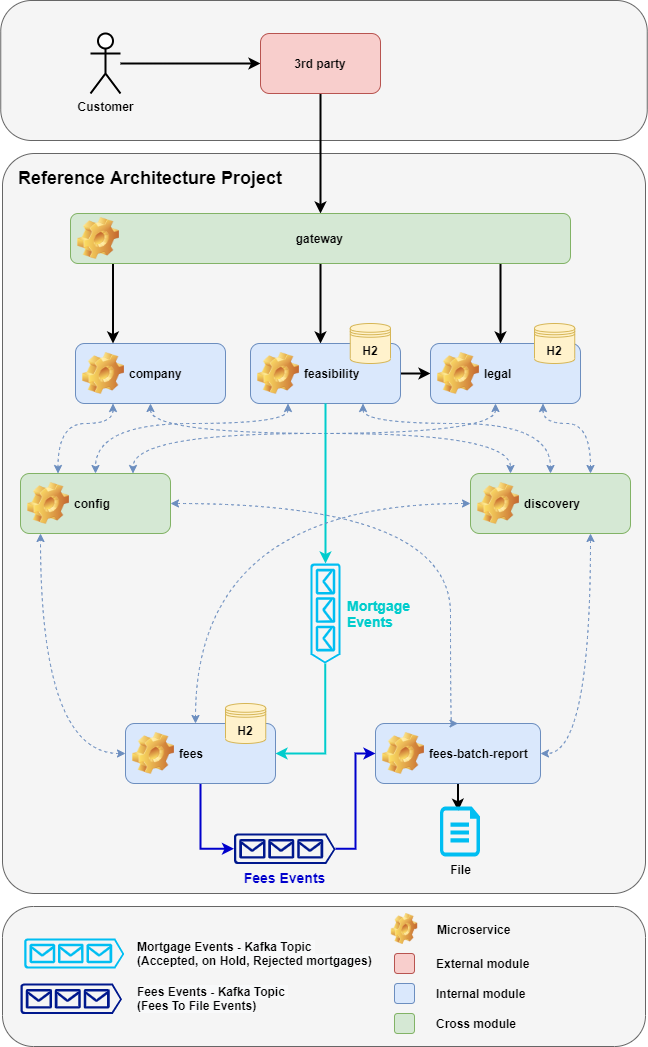

The diagram above was exported from draw.io. Its source (the exported page's mxGraphModel, read from the mxfile embedded in the PNG):
<mxGraphModel dx="2062" dy="1132" grid="1" gridSize="10" guides="1" tooltips="1" connect="1" arrows="1" fold="1" page="1" pageScale="1" pageWidth="850" pageHeight="1100" math="0" shadow="0">
  <root>
    <mxCell id="0" />
    <mxCell id="1" parent="0" />
    <mxCell id="2l-OYK9pU0qw1vNPErfE-100" value="" style="rounded=1;whiteSpace=wrap;html=1;arcSize=22;fillColor=#f5f5f5;strokeColor=#666666;fontColor=#333333;" parent="1" vertex="1">
      <mxGeometry x="80.25" y="17" width="646.5" height="140" as="geometry" />
    </mxCell>
    <mxCell id="2l-OYK9pU0qw1vNPErfE-99" value="" style="rounded=1;whiteSpace=wrap;html=1;arcSize=22;fillColor=#f5f5f5;strokeColor=#666666;fontColor=#333333;" parent="1" vertex="1">
      <mxGeometry x="82" y="923" width="643" height="140" as="geometry" />
    </mxCell>
    <mxCell id="2l-OYK9pU0qw1vNPErfE-96" value="" style="rounded=1;whiteSpace=wrap;html=1;arcSize=5;fillColor=#f5f5f5;strokeColor=#666666;fontColor=#333333;" parent="1" vertex="1">
      <mxGeometry x="82" y="170" width="643" height="740" as="geometry" />
    </mxCell>
    <mxCell id="2l-OYK9pU0qw1vNPErfE-23" style="edgeStyle=orthogonalEdgeStyle;rounded=0;orthogonalLoop=1;jettySize=auto;html=1;strokeWidth=2;" parent="1" source="2l-OYK9pU0qw1vNPErfE-1" target="2l-OYK9pU0qw1vNPErfE-4" edge="1">
      <mxGeometry relative="1" as="geometry" />
    </mxCell>
    <mxCell id="2l-OYK9pU0qw1vNPErfE-1" value="Customer" style="shape=umlActor;verticalLabelPosition=bottom;verticalAlign=top;html=1;outlineConnect=0;fontStyle=1;strokeWidth=2;" parent="1" vertex="1">
      <mxGeometry x="170" y="50" width="30" height="60" as="geometry" />
    </mxCell>
    <mxCell id="2l-OYK9pU0qw1vNPErfE-24" style="edgeStyle=orthogonalEdgeStyle;rounded=0;orthogonalLoop=1;jettySize=auto;html=1;strokeWidth=2;" parent="1" source="2l-OYK9pU0qw1vNPErfE-4" target="2l-OYK9pU0qw1vNPErfE-9" edge="1">
      <mxGeometry relative="1" as="geometry" />
    </mxCell>
    <mxCell id="2l-OYK9pU0qw1vNPErfE-4" value="3rd party" style="rounded=1;whiteSpace=wrap;html=1;fillColor=#f8cecc;strokeColor=#b85450;fontStyle=1" parent="1" vertex="1">
      <mxGeometry x="340" y="50" width="120" height="60" as="geometry" />
    </mxCell>
    <mxCell id="2l-OYK9pU0qw1vNPErfE-31" style="edgeStyle=orthogonalEdgeStyle;curved=1;rounded=0;orthogonalLoop=1;jettySize=auto;html=1;dashed=1;strokeColor=#6c8ebf;entryX=0.25;entryY=0;entryDx=0;entryDy=0;startArrow=classic;startFill=1;fillColor=#dae8fc;" parent="1" source="2l-OYK9pU0qw1vNPErfE-8" target="2l-OYK9pU0qw1vNPErfE-14" edge="1">
      <mxGeometry relative="1" as="geometry">
        <Array as="points">
          <mxPoint x="230" y="450" />
          <mxPoint x="590" y="450" />
        </Array>
      </mxGeometry>
    </mxCell>
    <mxCell id="2l-OYK9pU0qw1vNPErfE-34" style="edgeStyle=orthogonalEdgeStyle;curved=1;rounded=0;orthogonalLoop=1;jettySize=auto;html=1;exitX=0.25;exitY=1;exitDx=0;exitDy=0;entryX=0.25;entryY=0;entryDx=0;entryDy=0;dashed=1;strokeColor=#6c8ebf;startArrow=classic;startFill=1;fillColor=#dae8fc;" parent="1" source="2l-OYK9pU0qw1vNPErfE-8" target="2l-OYK9pU0qw1vNPErfE-13" edge="1">
      <mxGeometry relative="1" as="geometry">
        <Array as="points">
          <mxPoint x="193" y="440" />
          <mxPoint x="138" y="440" />
        </Array>
      </mxGeometry>
    </mxCell>
    <mxCell id="2l-OYK9pU0qw1vNPErfE-8" value="company" style="label;whiteSpace=wrap;html=1;image=img/clipart/Gear_128x128.png;fillColor=#dae8fc;strokeColor=#6c8ebf;" parent="1" vertex="1">
      <mxGeometry x="155" y="360" width="150" height="60" as="geometry" />
    </mxCell>
    <mxCell id="2l-OYK9pU0qw1vNPErfE-25" style="edgeStyle=orthogonalEdgeStyle;rounded=0;orthogonalLoop=1;jettySize=auto;html=1;entryX=0.25;entryY=0;entryDx=0;entryDy=0;strokeWidth=2;" parent="1" source="2l-OYK9pU0qw1vNPErfE-9" target="2l-OYK9pU0qw1vNPErfE-8" edge="1">
      <mxGeometry relative="1" as="geometry">
        <Array as="points">
          <mxPoint x="193" y="360" />
        </Array>
      </mxGeometry>
    </mxCell>
    <mxCell id="2l-OYK9pU0qw1vNPErfE-26" style="edgeStyle=orthogonalEdgeStyle;rounded=0;orthogonalLoop=1;jettySize=auto;html=1;strokeWidth=2;" parent="1" source="2l-OYK9pU0qw1vNPErfE-9" target="2l-OYK9pU0qw1vNPErfE-10" edge="1">
      <mxGeometry relative="1" as="geometry">
        <Array as="points">
          <mxPoint x="400" y="320" />
          <mxPoint x="400" y="320" />
        </Array>
      </mxGeometry>
    </mxCell>
    <mxCell id="2l-OYK9pU0qw1vNPErfE-27" style="edgeStyle=orthogonalEdgeStyle;rounded=0;orthogonalLoop=1;jettySize=auto;html=1;strokeWidth=2;" parent="1" source="2l-OYK9pU0qw1vNPErfE-9" target="2l-OYK9pU0qw1vNPErfE-11" edge="1">
      <mxGeometry relative="1" as="geometry">
        <Array as="points">
          <mxPoint x="580" y="300" />
          <mxPoint x="580" y="300" />
        </Array>
      </mxGeometry>
    </mxCell>
    <mxCell id="2l-OYK9pU0qw1vNPErfE-9" value="gateway&amp;nbsp; &amp;nbsp; &amp;nbsp; &amp;nbsp; &amp;nbsp; &amp;nbsp; &amp;nbsp; &amp;nbsp;&amp;nbsp;" style="label;whiteSpace=wrap;html=1;image=img/clipart/Gear_128x128.png;align=center;fillColor=#d5e8d4;strokeColor=#82b366;" parent="1" vertex="1">
      <mxGeometry x="150" y="230" width="500" height="50" as="geometry" />
    </mxCell>
    <mxCell id="2l-OYK9pU0qw1vNPErfE-29" style="edgeStyle=orthogonalEdgeStyle;curved=1;rounded=0;orthogonalLoop=1;jettySize=auto;html=1;dashed=1;strokeColor=#6c8ebf;exitX=0.25;exitY=1;exitDx=0;exitDy=0;entryX=0.5;entryY=0;entryDx=0;entryDy=0;startArrow=classic;startFill=1;fillColor=#dae8fc;" parent="1" source="2l-OYK9pU0qw1vNPErfE-10" target="2l-OYK9pU0qw1vNPErfE-13" edge="1">
      <mxGeometry relative="1" as="geometry">
        <Array as="points">
          <mxPoint x="368" y="440" />
          <mxPoint x="175" y="440" />
        </Array>
      </mxGeometry>
    </mxCell>
    <mxCell id="2l-OYK9pU0qw1vNPErfE-30" style="edgeStyle=orthogonalEdgeStyle;curved=1;rounded=0;orthogonalLoop=1;jettySize=auto;html=1;dashed=1;strokeColor=#6c8ebf;exitX=0.75;exitY=1;exitDx=0;exitDy=0;startArrow=classic;startFill=1;fillColor=#dae8fc;" parent="1" source="2l-OYK9pU0qw1vNPErfE-10" target="2l-OYK9pU0qw1vNPErfE-14" edge="1">
      <mxGeometry relative="1" as="geometry">
        <Array as="points">
          <mxPoint x="443" y="440" />
          <mxPoint x="630" y="440" />
        </Array>
      </mxGeometry>
    </mxCell>
    <mxCell id="2l-OYK9pU0qw1vNPErfE-35" style="edgeStyle=orthogonalEdgeStyle;curved=1;rounded=0;orthogonalLoop=1;jettySize=auto;html=1;strokeWidth=2;" parent="1" source="2l-OYK9pU0qw1vNPErfE-10" target="2l-OYK9pU0qw1vNPErfE-11" edge="1">
      <mxGeometry relative="1" as="geometry" />
    </mxCell>
    <mxCell id="2l-OYK9pU0qw1vNPErfE-10" value="feasibility" style="label;whiteSpace=wrap;html=1;image=img/clipart/Gear_128x128.png;fillColor=#dae8fc;strokeColor=#6c8ebf;" parent="1" vertex="1">
      <mxGeometry x="330" y="360" width="150" height="60" as="geometry" />
    </mxCell>
    <mxCell id="2l-OYK9pU0qw1vNPErfE-32" style="edgeStyle=orthogonalEdgeStyle;curved=1;rounded=0;orthogonalLoop=1;jettySize=auto;html=1;dashed=1;strokeColor=#6c8ebf;entryX=0.75;entryY=0;entryDx=0;entryDy=0;startArrow=classic;startFill=1;fillColor=#dae8fc;" parent="1" source="2l-OYK9pU0qw1vNPErfE-11" target="2l-OYK9pU0qw1vNPErfE-13" edge="1">
      <mxGeometry relative="1" as="geometry">
        <Array as="points">
          <mxPoint x="575" y="450" />
          <mxPoint x="213" y="450" />
          <mxPoint x="213" y="490" />
        </Array>
      </mxGeometry>
    </mxCell>
    <mxCell id="2l-OYK9pU0qw1vNPErfE-33" style="edgeStyle=orthogonalEdgeStyle;curved=1;rounded=0;orthogonalLoop=1;jettySize=auto;html=1;dashed=1;strokeColor=#6c8ebf;entryX=0.75;entryY=0;entryDx=0;entryDy=0;exitX=0.75;exitY=1;exitDx=0;exitDy=0;startArrow=classic;startFill=1;fillColor=#dae8fc;" parent="1" source="2l-OYK9pU0qw1vNPErfE-11" target="2l-OYK9pU0qw1vNPErfE-14" edge="1">
      <mxGeometry relative="1" as="geometry">
        <mxPoint x="590" y="420" as="sourcePoint" />
        <Array as="points">
          <mxPoint x="623" y="440" />
          <mxPoint x="670" y="440" />
        </Array>
      </mxGeometry>
    </mxCell>
    <mxCell id="2l-OYK9pU0qw1vNPErfE-11" value="legal" style="label;whiteSpace=wrap;html=1;image=img/clipart/Gear_128x128.png;fillColor=#dae8fc;strokeColor=#6c8ebf;" parent="1" vertex="1">
      <mxGeometry x="510" y="360" width="150" height="60" as="geometry" />
    </mxCell>
    <mxCell id="2l-OYK9pU0qw1vNPErfE-13" value="config" style="label;whiteSpace=wrap;html=1;image=img/clipart/Gear_128x128.png;fillColor=#d5e8d4;strokeColor=#82b366;" parent="1" vertex="1">
      <mxGeometry x="100" y="490" width="150" height="60" as="geometry" />
    </mxCell>
    <mxCell id="2l-OYK9pU0qw1vNPErfE-14" value="discovery" style="label;whiteSpace=wrap;html=1;image=img/clipart/Gear_128x128.png;fillColor=#d5e8d4;strokeColor=#82b366;" parent="1" vertex="1">
      <mxGeometry x="550" y="490" width="160" height="60" as="geometry" />
    </mxCell>
    <mxCell id="2l-OYK9pU0qw1vNPErfE-60" style="edgeStyle=orthogonalEdgeStyle;rounded=0;orthogonalLoop=1;jettySize=auto;html=1;fontColor=#00CCCC;startArrow=classic;startFill=1;endArrow=classic;endFill=1;strokeWidth=1;strokeColor=#6c8ebf;curved=1;dashed=1;fillColor=#dae8fc;" parent="1" source="2l-OYK9pU0qw1vNPErfE-15" target="2l-OYK9pU0qw1vNPErfE-13" edge="1">
      <mxGeometry relative="1" as="geometry">
        <Array as="points">
          <mxPoint x="120" y="770" />
        </Array>
      </mxGeometry>
    </mxCell>
    <mxCell id="2l-OYK9pU0qw1vNPErfE-73" value="" style="edgeStyle=orthogonalEdgeStyle;rounded=0;orthogonalLoop=1;jettySize=auto;html=1;fontColor=#0000CC;startArrow=none;startFill=0;endArrow=classic;endFill=1;strokeColor=#0000CC;strokeWidth=2;entryX=0;entryY=0.5;entryDx=0;entryDy=0;entryPerimeter=0;" parent="1" source="2l-OYK9pU0qw1vNPErfE-15" target="2l-OYK9pU0qw1vNPErfE-89" edge="1">
      <mxGeometry relative="1" as="geometry">
        <mxPoint x="385" y="770" as="targetPoint" />
      </mxGeometry>
    </mxCell>
    <mxCell id="2l-OYK9pU0qw1vNPErfE-15" value="fees" style="label;whiteSpace=wrap;html=1;image=img/clipart/Gear_128x128.png;fillColor=#dae8fc;strokeColor=#6c8ebf;" parent="1" vertex="1">
      <mxGeometry x="205" y="740" width="150" height="60" as="geometry" />
    </mxCell>
    <mxCell id="2l-OYK9pU0qw1vNPErfE-16" value="" style="rounded=1;whiteSpace=wrap;html=1;fillColor=#f8cecc;strokeColor=#b85450;" parent="1" vertex="1">
      <mxGeometry x="474" y="970" width="20" height="20" as="geometry" />
    </mxCell>
    <mxCell id="2l-OYK9pU0qw1vNPErfE-17" value="External module" style="text;html=1;align=left;verticalAlign=middle;resizable=0;points=[];autosize=1;strokeColor=none;fontStyle=1" parent="1" vertex="1">
      <mxGeometry x="514" y="970" width="110" height="20" as="geometry" />
    </mxCell>
    <mxCell id="2l-OYK9pU0qw1vNPErfE-18" value="" style="rounded=1;whiteSpace=wrap;html=1;fillColor=#dae8fc;strokeColor=#6c8ebf;" parent="1" vertex="1">
      <mxGeometry x="474" y="1000" width="20" height="20" as="geometry" />
    </mxCell>
    <mxCell id="2l-OYK9pU0qw1vNPErfE-19" value="Internal module&amp;nbsp;" style="text;html=1;align=left;verticalAlign=middle;resizable=0;points=[];autosize=1;strokeColor=none;fontStyle=1" parent="1" vertex="1">
      <mxGeometry x="514" y="1000" width="110" height="20" as="geometry" />
    </mxCell>
    <mxCell id="2l-OYK9pU0qw1vNPErfE-20" value="" style="rounded=1;whiteSpace=wrap;html=1;fillColor=#d5e8d4;strokeColor=#82b366;" parent="1" vertex="1">
      <mxGeometry x="474" y="1030" width="20" height="20" as="geometry" />
    </mxCell>
    <mxCell id="2l-OYK9pU0qw1vNPErfE-21" value="Cross module&amp;nbsp;" style="text;html=1;align=left;verticalAlign=middle;resizable=0;points=[];autosize=1;strokeColor=none;fontStyle=1" parent="1" vertex="1">
      <mxGeometry x="514" y="1030" width="100" height="20" as="geometry" />
    </mxCell>
    <mxCell id="2l-OYK9pU0qw1vNPErfE-76" value="" style="edgeStyle=orthogonalEdgeStyle;rounded=0;orthogonalLoop=1;jettySize=auto;html=1;fontColor=#0000CC;startArrow=none;startFill=0;endArrow=classic;endFill=1;strokeColor=#000000;strokeWidth=2;entryX=0.455;entryY=0.084;entryDx=0;entryDy=0;entryPerimeter=0;" parent="1" source="2l-OYK9pU0qw1vNPErfE-22" target="2l-OYK9pU0qw1vNPErfE-77" edge="1">
      <mxGeometry relative="1" as="geometry">
        <mxPoint x="655" y="770" as="targetPoint" />
      </mxGeometry>
    </mxCell>
    <mxCell id="2l-OYK9pU0qw1vNPErfE-22" value="fees-batch-report" style="label;whiteSpace=wrap;html=1;image=img/clipart/Gear_128x128.png;fillColor=#dae8fc;strokeColor=#6c8ebf;" parent="1" vertex="1">
      <mxGeometry x="455" y="740" width="165" height="60" as="geometry" />
    </mxCell>
    <mxCell id="2l-OYK9pU0qw1vNPErfE-84" style="rounded=0;orthogonalLoop=1;jettySize=auto;html=1;exitX=1;exitY=0.51;exitDx=0;exitDy=0;exitPerimeter=0;entryX=1;entryY=0.5;entryDx=0;entryDy=0;fontColor=#0000CC;startArrow=none;startFill=0;endArrow=classic;endFill=1;strokeWidth=2;strokeColor=#00CCCC;edgeStyle=orthogonalEdgeStyle;" parent="1" source="2l-OYK9pU0qw1vNPErfE-45" target="2l-OYK9pU0qw1vNPErfE-15" edge="1">
      <mxGeometry relative="1" as="geometry">
        <Array as="points">
          <mxPoint x="405" y="770" />
        </Array>
      </mxGeometry>
    </mxCell>
    <mxCell id="2l-OYK9pU0qw1vNPErfE-45" value="" style="verticalLabelPosition=bottom;html=1;verticalAlign=top;align=left;strokeColor=none;fillColor=#00BEF2;shape=mxgraph.azure.queue_generic;pointerEvents=1;flipV=0;flipH=0;direction=south;rotation=0;" parent="1" vertex="1">
      <mxGeometry x="390" y="580" width="30" height="100" as="geometry" />
    </mxCell>
    <mxCell id="2l-OYK9pU0qw1vNPErfE-53" style="edgeStyle=none;rounded=0;orthogonalLoop=1;jettySize=auto;html=1;startArrow=classic;startFill=1;strokeWidth=2;endArrow=none;endFill=0;strokeColor=#00CCCC;exitX=0;exitY=0.5;exitDx=0;exitDy=0;exitPerimeter=0;" parent="1" source="2l-OYK9pU0qw1vNPErfE-45" target="2l-OYK9pU0qw1vNPErfE-10" edge="1">
      <mxGeometry relative="1" as="geometry">
        <mxPoint x="433" y="421" as="targetPoint" />
        <mxPoint x="433" y="469" as="sourcePoint" />
      </mxGeometry>
    </mxCell>
    <mxCell id="2l-OYK9pU0qw1vNPErfE-58" value="" style="aspect=fixed;pointerEvents=1;shadow=0;dashed=0;html=1;strokeColor=none;labelPosition=center;verticalLabelPosition=bottom;verticalAlign=top;align=left;fillColor=#00188D;shape=mxgraph.azure.queue_generic;fontColor=#00CCCC;" parent="1" vertex="1">
      <mxGeometry x="100" y="1000" width="101.5" height="30.45" as="geometry" />
    </mxCell>
    <mxCell id="2l-OYK9pU0qw1vNPErfE-77" value="&lt;font color=&quot;#000000&quot;&gt;&lt;b&gt;File&lt;/b&gt;&lt;/font&gt;" style="verticalLabelPosition=bottom;html=1;verticalAlign=top;align=center;strokeColor=none;fillColor=#00BEF2;shape=mxgraph.azure.cloud_services_configuration_file;pointerEvents=1;fontColor=#0000CC;" parent="1" vertex="1">
      <mxGeometry x="519.5" y="823" width="40" height="50" as="geometry" />
    </mxCell>
    <mxCell id="2l-OYK9pU0qw1vNPErfE-78" style="edgeStyle=orthogonalEdgeStyle;curved=1;rounded=0;orthogonalLoop=1;jettySize=auto;html=1;dashed=1;strokeColor=#6c8ebf;startArrow=classic;startFill=1;fillColor=#dae8fc;" parent="1" source="2l-OYK9pU0qw1vNPErfE-14" target="2l-OYK9pU0qw1vNPErfE-15" edge="1">
      <mxGeometry relative="1" as="geometry">
        <mxPoint x="452.5" y="430" as="sourcePoint" />
        <mxPoint x="640" y="500" as="targetPoint" />
        <Array as="points">
          <mxPoint x="275" y="520" />
        </Array>
      </mxGeometry>
    </mxCell>
    <mxCell id="2l-OYK9pU0qw1vNPErfE-79" style="edgeStyle=orthogonalEdgeStyle;curved=1;rounded=0;orthogonalLoop=1;jettySize=auto;html=1;dashed=1;strokeColor=#6c8ebf;startArrow=classic;startFill=1;exitX=0.75;exitY=1;exitDx=0;exitDy=0;fillColor=#dae8fc;" parent="1" source="2l-OYK9pU0qw1vNPErfE-14" target="2l-OYK9pU0qw1vNPErfE-22" edge="1">
      <mxGeometry relative="1" as="geometry">
        <mxPoint x="560" y="530" as="sourcePoint" />
        <mxPoint x="285" y="660" as="targetPoint" />
        <Array as="points">
          <mxPoint x="670" y="770" />
        </Array>
      </mxGeometry>
    </mxCell>
    <mxCell id="2l-OYK9pU0qw1vNPErfE-81" style="edgeStyle=orthogonalEdgeStyle;curved=1;rounded=0;orthogonalLoop=1;jettySize=auto;html=1;dashed=1;strokeColor=#6c8ebf;startArrow=classic;startFill=1;entryX=0.5;entryY=0;entryDx=0;entryDy=0;exitX=1;exitY=0.5;exitDx=0;exitDy=0;fillColor=#dae8fc;" parent="1" source="2l-OYK9pU0qw1vNPErfE-13" target="2l-OYK9pU0qw1vNPErfE-22" edge="1">
      <mxGeometry relative="1" as="geometry">
        <mxPoint x="560" y="540" as="sourcePoint" />
        <mxPoint x="490" y="660" as="targetPoint" />
        <Array as="points">
          <mxPoint x="530" y="520" />
        </Array>
      </mxGeometry>
    </mxCell>
    <mxCell id="2l-OYK9pU0qw1vNPErfE-87" value="&lt;b style=&quot;color: rgb(0 , 0 , 0) ; font-family: &amp;#34;helvetica&amp;#34; ; font-size: 12px ; font-style: normal ; letter-spacing: normal ; text-align: left ; text-indent: 0px ; text-transform: none ; word-spacing: 0px ; background-color: rgb(248 , 249 , 250)&quot;&gt;Mortgage Events - Kafka Topic &lt;br&gt;(Accepted, on Hold, Rejected mortgages)&lt;/b&gt;" style="text;whiteSpace=wrap;html=1;fontColor=#0000CC;" parent="1" vertex="1">
      <mxGeometry x="214.75" y="950" width="249.25" height="40" as="geometry" />
    </mxCell>
    <mxCell id="2l-OYK9pU0qw1vNPErfE-88" value="" style="verticalLabelPosition=bottom;html=1;verticalAlign=top;align=left;strokeColor=none;fillColor=#00BEF2;shape=mxgraph.azure.queue_generic;pointerEvents=1;flipV=0;flipH=0;direction=south;rotation=-90;" parent="1" vertex="1">
      <mxGeometry x="138.75" y="920" width="30" height="100" as="geometry" />
    </mxCell>
    <mxCell id="2l-OYK9pU0qw1vNPErfE-91" style="edgeStyle=orthogonalEdgeStyle;rounded=0;orthogonalLoop=1;jettySize=auto;html=1;entryX=0;entryY=0.5;entryDx=0;entryDy=0;fontColor=#0000CC;startArrow=none;startFill=0;endArrow=classic;endFill=1;strokeWidth=2;strokeColor=#0000CC;" parent="1" source="2l-OYK9pU0qw1vNPErfE-89" target="2l-OYK9pU0qw1vNPErfE-22" edge="1">
      <mxGeometry relative="1" as="geometry" />
    </mxCell>
    <mxCell id="2l-OYK9pU0qw1vNPErfE-89" value="&lt;font style=&quot;font-size: 14px&quot; color=&quot;#0000cc&quot;&gt;&lt;b&gt;Fees Events&lt;/b&gt;&lt;/font&gt;" style="aspect=fixed;pointerEvents=1;shadow=0;dashed=0;html=1;strokeColor=none;labelPosition=center;verticalLabelPosition=bottom;verticalAlign=top;align=center;fillColor=#00188D;shape=mxgraph.azure.queue_generic;fontColor=#00CCCC;" parent="1" vertex="1">
      <mxGeometry x="313.5" y="850" width="101.5" height="30.45" as="geometry" />
    </mxCell>
    <mxCell id="2l-OYK9pU0qw1vNPErfE-90" value="&lt;b style=&quot;color: rgb(0 , 0 , 0) ; font-family: &amp;#34;helvetica&amp;#34; ; font-size: 12px ; font-style: normal ; letter-spacing: normal ; text-align: left ; text-indent: 0px ; text-transform: none ; word-spacing: 0px ; background-color: rgb(248 , 249 , 250)&quot;&gt;Fees Events - Kafka Topic &lt;br&gt;(Fees To File Events)&lt;/b&gt;" style="text;whiteSpace=wrap;html=1;fontColor=#0000CC;" parent="1" vertex="1">
      <mxGeometry x="214.75" y="995" width="189" height="30" as="geometry" />
    </mxCell>
    <mxCell id="2l-OYK9pU0qw1vNPErfE-93" value="&lt;font color=&quot;#00cccc&quot; size=&quot;1&quot;&gt;&lt;b style=&quot;font-size: 14px&quot;&gt;Mortgage&lt;br&gt;Events&lt;br&gt;&lt;/b&gt;&lt;/font&gt;" style="text;html=1;align=left;verticalAlign=middle;resizable=0;points=[];autosize=1;strokeColor=none;fontColor=#0000CC;" parent="1" vertex="1">
      <mxGeometry x="425" y="610" width="80" height="40" as="geometry" />
    </mxCell>
    <mxCell id="2l-OYK9pU0qw1vNPErfE-94" value="" style="shape=image;html=1;verticalLabelPosition=bottom;verticalAlign=top;imageAspect=1;aspect=fixed;image=img/clipart/Gear_128x128.png;fontColor=#0000CC;" parent="1" vertex="1">
      <mxGeometry x="470.79" y="930" width="26.43" height="31" as="geometry" />
    </mxCell>
    <mxCell id="2l-OYK9pU0qw1vNPErfE-95" value="Microservice" style="text;html=1;align=left;verticalAlign=middle;resizable=0;points=[];autosize=1;strokeColor=none;fontStyle=1" parent="1" vertex="1">
      <mxGeometry x="515" y="935.5" width="90" height="20" as="geometry" />
    </mxCell>
    <mxCell id="2l-OYK9pU0qw1vNPErfE-97" value="Reference Architecture Project" style="text;html=1;strokeColor=none;fillColor=none;align=left;verticalAlign=middle;whiteSpace=wrap;rounded=0;fontSize=18;fontStyle=1" parent="1" vertex="1">
      <mxGeometry x="95.5" y="185" width="273" height="20" as="geometry" />
    </mxCell>
    <mxCell id="Qtrqy86sr29-KyaNwBVG-1" value="H2" style="shape=datastore;whiteSpace=wrap;html=1;fontStyle=1;fillColor=#fff2cc;strokeColor=#d6b656;" vertex="1" parent="1">
      <mxGeometry x="429.75" y="340" width="40.25" height="40" as="geometry" />
    </mxCell>
    <mxCell id="Qtrqy86sr29-KyaNwBVG-2" value="H2" style="shape=datastore;whiteSpace=wrap;html=1;fontStyle=1;fillColor=#fff2cc;strokeColor=#d6b656;" vertex="1" parent="1">
      <mxGeometry x="614" y="340" width="40.25" height="40" as="geometry" />
    </mxCell>
    <mxCell id="Qtrqy86sr29-KyaNwBVG-3" value="H2" style="shape=datastore;whiteSpace=wrap;html=1;fontStyle=1;fillColor=#fff2cc;strokeColor=#d6b656;" vertex="1" parent="1">
      <mxGeometry x="305" y="720" width="40.25" height="40" as="geometry" />
    </mxCell>
  </root>
</mxGraphModel>